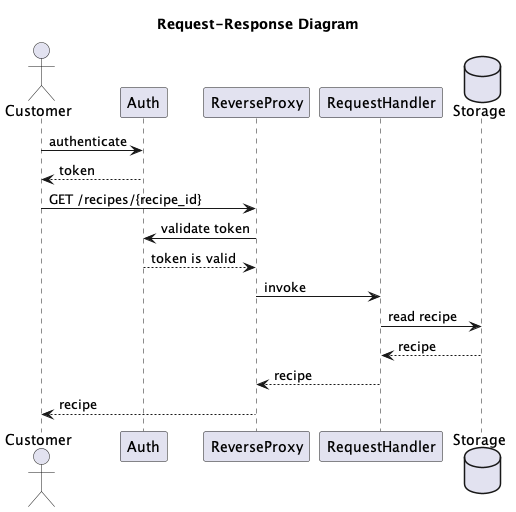

The diagram above was rendered by PlantUML. Its source (embedded in the PNG):
@startuml request-response

title Request-Response Diagram

actor Customer

Customer -> Auth: authenticate
Auth --> Customer: token
Customer -> ReverseProxy: GET /recipes/{recipe_id}
ReverseProxy -> Auth: validate token
Auth --> ReverseProxy: token is valid
ReverseProxy -> RequestHandler: invoke
database Storage
RequestHandler -> Storage: read recipe
Storage --> RequestHandler: recipe
RequestHandler --> ReverseProxy: recipe
ReverseProxy --> Customer: recipe

@enduml